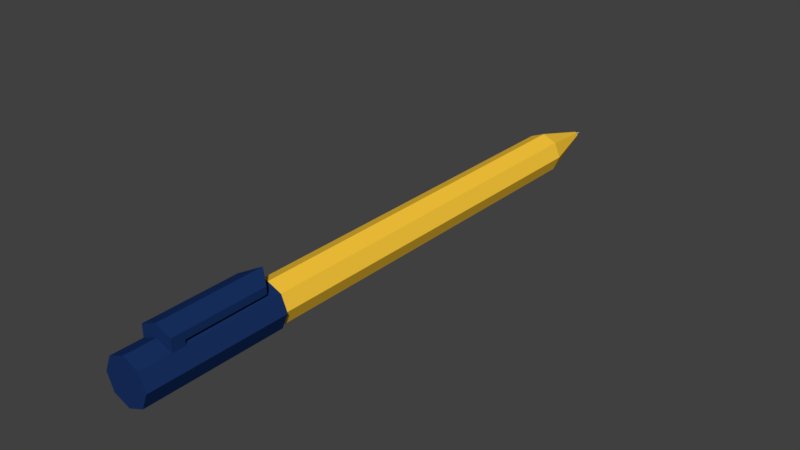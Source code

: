# Source: x.blend  (saved by Blender 2.79.0; exported with 4.5.12 LTS)
import bpy
from mathutils import Matrix  # noqa: F401  (used for matrix-valued properties, if any)

bpy.ops.wm.read_factory_settings(use_empty=True)
scene = bpy.context.scene
scene.name = 'Scene'

# ---- collections
col_collection_1 = bpy.data.collections.new('Collection 1'); scene.collection.children.link(col_collection_1)

# ---- materials (node trees are filled in below, after node groups)
mat_material_001 = bpy.data.materials.new('Material.001')
mat_material_001.alpha_threshold = 0.0
mat_material_001.use_transparent_shadow = False
mat_material_001.diffuse_color = (0.009606, 0.03132, 0.1237, 1.0)
mat_material_001.roughness = 0.5
mat_material_002 = bpy.data.materials.new('Material.002')
mat_material_002.alpha_threshold = 0.0
mat_material_002.use_transparent_shadow = False
mat_material_002.diffuse_color = (1.0, 0.6039, 0.04553, 1.0)
mat_material_002.roughness = 0.5
mat_material_003 = bpy.data.materials.new('Material.003')
mat_material_003.alpha_threshold = 0.0
mat_material_003.use_transparent_shadow = False
mat_material_003.diffuse_color = (0.5596, 0.5596, 0.5596, 1.0)
mat_material_003.roughness = 0.5
mat_material_004 = bpy.data.materials.new('Material.004')
mat_material_004.alpha_threshold = 0.0
mat_material_004.use_transparent_shadow = False
mat_material_004.diffuse_color = (0.0, 0.0, 0.0, 1.0)
mat_material_004.roughness = 0.5

# ---- material node trees

# ---- world
world_world = bpy.data.worlds.new('World'); scene.world = world_world
world_world.color = (0.05088, 0.05088, 0.05088)
world_world.use_sun_shadow = False
world_world.sun_shadow_jitter_overblur = 0.0
world_world.cycles.sampling_method = 'MANUAL'

# ---- meshes
me_cylinder = bpy.data.meshes.new('Cylinder')
me_cylinder.from_pydata([(0.0, 1.0, -1.0), (0.0, 1.0, 0.8962), (0.7071, 0.7071, -1.0), (0.7071, 0.7071, 0.8962), (1.0, -4.371e-08, -1.0), (1.0, -1.534e-07, 0.8962), (0.7071, -0.7071, -1.0), (0.7071, -0.7071, 0.8962), (-8.742e-08, -1.0, -1.0), (-8.742e-08, -1.0, 0.8962), (-0.7071, -0.7071, -1.0), (-0.7071, -0.7071, 0.8962), (-1.0, 1.192e-08, -1.0), (-1.0, -9.779e-08, 0.8962), (-0.7071, 0.7071, -1.0), (-0.7071, 0.7071, 0.8962), (0.0, 1.0, -0.507), (0.7071, 0.7071, -0.507), (1.0, -4.371e-08, -0.507), (0.7071, -0.7071, -0.507), (-8.742e-08, -1.0, -0.507), (-0.7071, -0.7071, -0.507), (-1.0, 1.192e-08, -0.507), (-0.7071, 0.7071, -0.507), (5.496e-09, 1.105, -1.0), (0.7816, 0.7816, -1.0), (0.7816, 0.7816, -0.507), (1.105, -2.242e-08, -1.0), (1.105, -7.735e-08, -0.507), (0.7816, -0.7816, -1.0), (0.7816, -0.7816, -0.507), (-9.114e-08, -1.105, -1.0), (-9.114e-08, -1.105, -0.507), (-0.7816, -0.7816, -1.0), (-0.7816, -0.7816, -0.507), (-1.105, 3.908e-08, -1.0), (-1.105, -1.585e-08, -0.507), (-0.7816, 0.7816, -1.0), (-0.7816, 0.7816, -0.507), (5.496e-09, 1.105, -0.507), (-0.7816, -0.7816, -0.8477), (-0.7816, -0.7816, -0.8922), (0.7816, -0.7816, -0.8464), (0.7816, -0.7816, -0.8915), (-9.114e-08, -1.105, -0.8499), (-9.114e-08, -1.105, -0.8931), (-0.7816, -1.386, -0.8477), (-0.7816, -1.386, -0.8922), (0.7816, -1.386, -0.8464), (0.7816, -1.386, -0.8915), (-9.114e-08, -1.71, -0.8499), (-9.114e-08, -1.71, -0.8931), (-0.7816, -1.054, -0.8477), (0.7816, -1.031, -0.8464), (-9.114e-08, -1.33, -0.8499), (-0.04245, -1.33, -0.5129), (-0.04245, -1.71, -0.5129), (-0.8241, -1.386, -0.5565), (0.7392, -1.386, -0.5552), (-0.8241, -1.054, -0.5565), (0.7392, -1.031, -0.5552), (0.1058, 0.1058, 1.12), (4.7e-07, 0.1496, 1.12), (0.1496, -9.506e-09, 1.12), (0.1058, -0.1058, 1.12), (4.57e-07, -0.1496, 1.12), (-0.1058, -0.1058, 1.12), (-0.1496, -1.184e-09, 1.12), (-0.1058, 0.1058, 1.12), (0.06984, 0.06984, 1.118), (4.655e-07, 0.09877, 1.118), (0.09877, -1.124e-08, 1.118), (0.06984, -0.06984, 1.118), (4.569e-07, -0.09877, 1.118), (-0.06984, -0.06984, 1.118), (-0.09877, -5.745e-09, 1.118), (-0.06984, 0.06984, 1.118), (4.563e-07, 2.608e-08, 1.152)], [], [(16, 1, 3, 17), (17, 3, 5, 18), (18, 5, 7, 19), (19, 7, 9, 20), (20, 9, 11, 21), (21, 11, 13, 22), (9, 7, 64, 65), (22, 13, 15, 23), (23, 15, 1, 16), (0, 2, 4, 6, 8, 10, 12, 14), (0, 14, 37, 24), (6, 4, 27, 29), (19, 20, 32, 30), (10, 8, 31, 33), (20, 21, 34, 32), (21, 22, 36, 34), (14, 12, 35, 37), (4, 2, 25, 27), (37, 38, 39, 24), (35, 36, 38, 37), (33, 41, 40, 34, 36, 35), (31, 45, 41, 33), (29, 43, 45, 31), (27, 28, 30, 42, 43, 29), (25, 26, 28, 27), (24, 39, 26, 25), (18, 19, 30, 28), (2, 0, 24, 25), (17, 18, 28, 26), (12, 10, 33, 35), (16, 17, 26, 39), (23, 16, 39, 38), (8, 6, 29, 31), (22, 23, 38, 36), (47, 51, 50, 46), (44, 40, 52, 54), (40, 44, 32, 34), (42, 44, 54, 53), (44, 42, 30, 32), (51, 49, 48, 50), (43, 42, 53, 48, 49), (40, 41, 47, 46, 52), (45, 43, 49, 51), (41, 45, 51, 47), (60, 55, 56, 58), (50, 48, 58, 56), (52, 46, 57, 59), (55, 59, 57, 56), (53, 54, 55, 60), (46, 50, 56, 57), (48, 53, 60, 58), (54, 52, 59, 55), (65, 64, 72, 73), (15, 13, 67, 68), (5, 3, 61, 63), (11, 9, 65, 66), (1, 15, 68, 62), (3, 1, 62, 61), (7, 5, 63, 64), (13, 11, 66, 67), (70, 76, 77), (63, 61, 69, 71), (68, 67, 75, 76), (66, 65, 73, 74), (64, 63, 71, 72), (61, 62, 70, 69), (62, 68, 76, 70), (67, 66, 74, 75), (75, 74, 77), (73, 72, 77), (71, 69, 77), (76, 75, 77), (74, 73, 77), (72, 71, 77), (69, 70, 77)])
me_cylinder.polygons.foreach_set('material_index', [1, 1, 1, 1, 1, 1, 1, 1, 1, 0, 0, 0, 0, 0, 0, 0, 0, 0, 0, 0, 0, 0, 0, 0, 0, 0, 0, 0, 0, 0, 0, 0, 0, 0, 0, 0, 0, 0, 0, 0, 0, 0, 0, 0, 0, 0, 0, 0, 0, 0, 0, 0, 3, 1, 1, 1, 1, 1, 1, 1, 2, 3, 3, 3, 3, 3, 3, 3, 2, 2, 2, 2, 2, 2, 2])
me_cylinder.materials.append(mat_material_001)
me_cylinder.materials.append(mat_material_002)
me_cylinder.materials.append(mat_material_003)
me_cylinder.materials.append(mat_material_004)
me_cylinder.use_remesh_preserve_volume = False
me_cylinder.use_remesh_preserve_attributes = False
me_cylinder.use_mirror_vertex_groups = False
me_cylinder.update()

# ---- objects
ob_cylinder = bpy.data.objects.new('Cylinder', me_cylinder)

# ---- transforms, parenting, visibility, modifiers, constraints
ob_cylinder.location = (0.0, 0.7855, 0.0908)
ob_cylinder.rotation_euler = (-1.571, -0.0, 0.0)
ob_cylinder.scale = (0.06103, 0.06103, 0.8417)
ob_cylinder.lineart.crease_threshold = 0.0

# ---- collection membership
col_collection_1.objects.link(ob_cylinder)

# ---- scene / render settings (as saved in the file)
scene.frame_start = 1; scene.frame_end = 250; scene.frame_set(1)
scene.render.engine = 'BLENDER_EEVEE_NEXT'
scene.render.resolution_percentage = 50
scene.render.dither_intensity = 0.0
scene.cycles.use_denoising = False
scene.cycles.samples = 128
scene.cycles.sampling_pattern = 'TABULATED_SOBOL'
scene.cycles.use_adaptive_sampling = False
scene.cycles.use_light_tree = False
scene.cycles.blur_glossy = 0.0
scene.cycles.sample_clamp_indirect = 0.0
scene.view_settings.view_transform = 'Standard'
bpy.context.view_layer.update()

# ---- added for rendering (the .blend has no active camera and no usable light): camera, sun
cam_auto = bpy.data.cameras.new('AutoCamera')
cam_auto.lens = 50.0
cam_auto.sensor_width = 36.0
cam_auto.clip_end = 1000.0
ob_auto_camera = bpy.data.objects.new('AutoCamera', cam_auto)
scene.collection.objects.link(ob_auto_camera)
ob_auto_camera.location = (1.68816, -1.17627, 1.45977)
ob_auto_camera.rotation_euler = (1.09748, -7.21219e-08, 0.694738)
scene.camera = ob_auto_camera
light_auto_sun = bpy.data.lights.new('AutoSun', 'SUN')
light_auto_sun.energy = 3.0
light_auto_sun.angle = 0.0523599
ob_auto_sun = bpy.data.objects.new('AutoSun', light_auto_sun)
scene.collection.objects.link(ob_auto_sun)
ob_auto_sun.rotation_euler = (0.872665, 0.174533, 0.523599)
bpy.context.view_layer.update()
